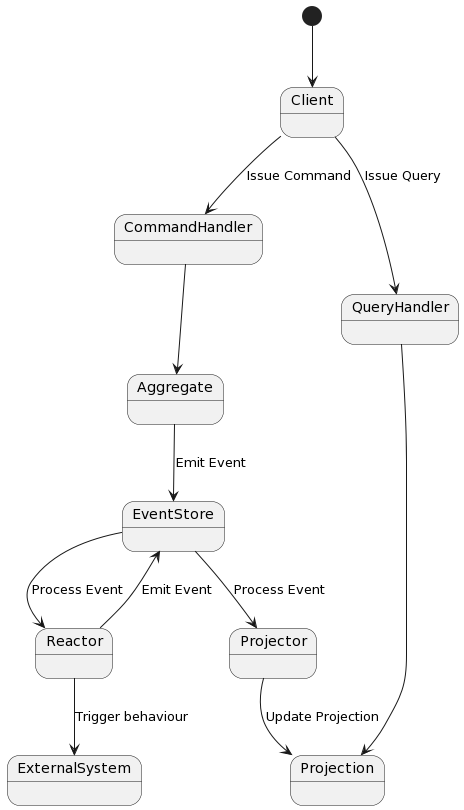

The diagram above was rendered by PlantUML. Its source (embedded in the PNG):
@startuml
[*] --> Client
Client --> CommandHandler : Issue Command


CommandHandler --> Aggregate
Aggregate --> EventStore: Emit Event
EventStore --> Reactor: Process Event
EventStore --> Projector: Process Event


Projector --> Projection: Update Projection

Client --> QueryHandler : Issue Query
QueryHandler --> Projection

Reactor --> EventStore: Emit Event
Reactor --> ExternalSystem : Trigger behaviour
@enduml